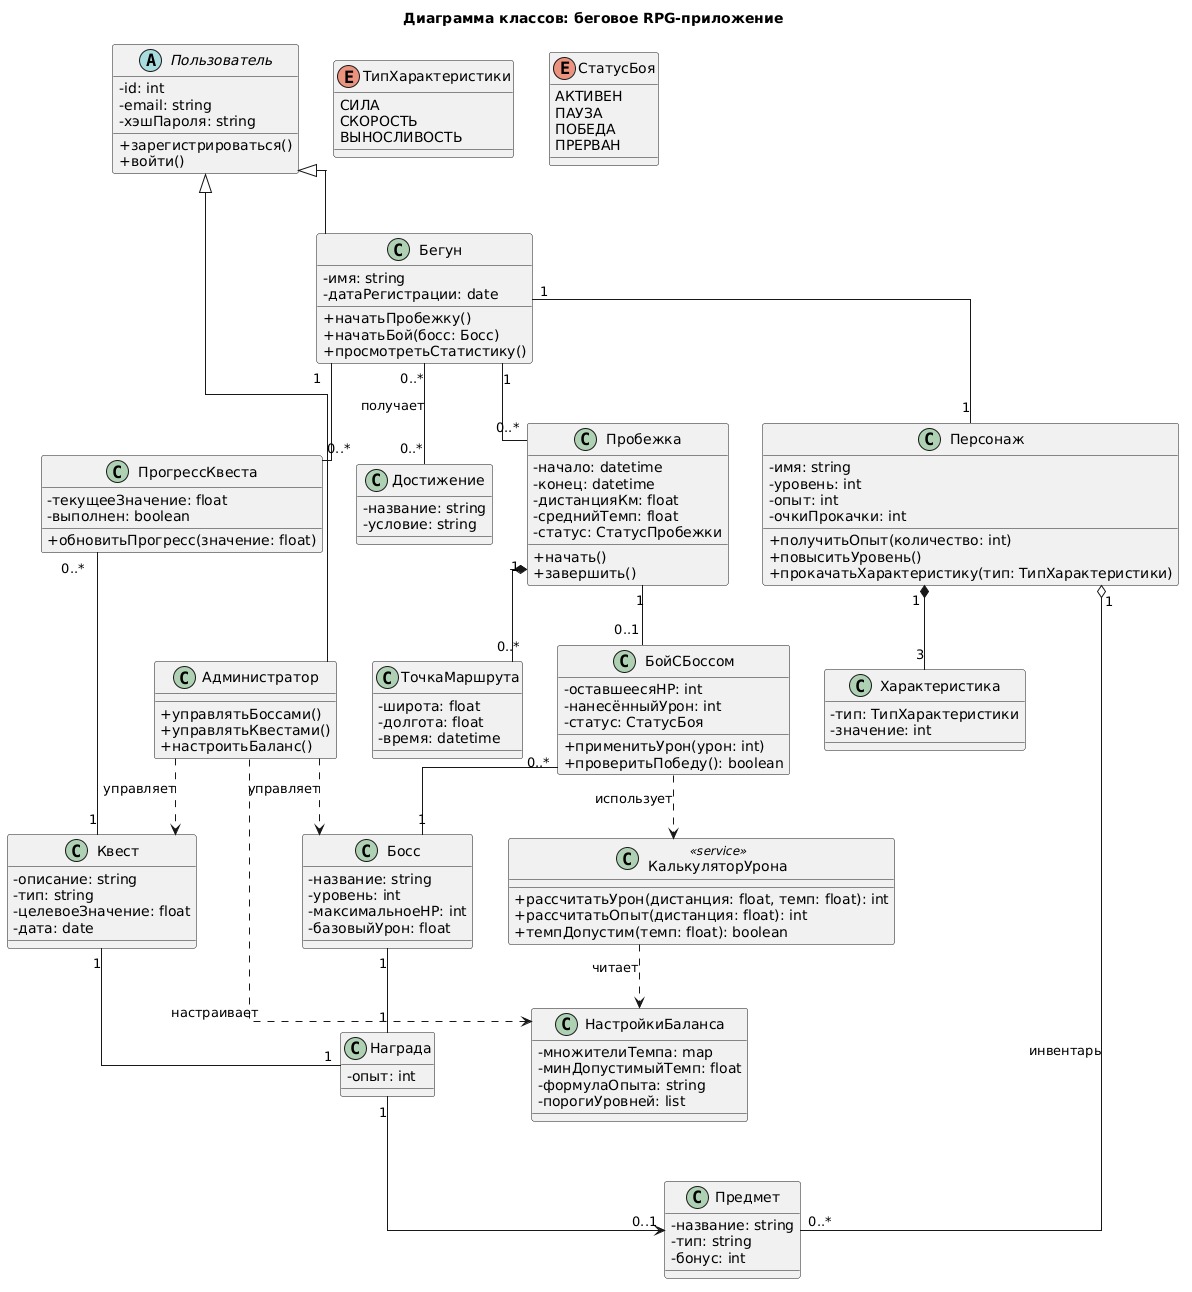

The diagram above was rendered by PlantUML. Its source (embedded in the PNG):
@startuml
title Диаграмма классов: беговое RPG-приложение
skinparam classAttributeIconSize 0
skinparam linetype ortho

abstract class Пользователь {
  - id: int
  - email: string
  - хэшПароля: string
  + зарегистрироваться()
  + войти()
}

class Бегун {
  - имя: string
  - датаРегистрации: date
  + начатьПробежку()
  + начатьБой(босс: Босс)
  + просмотретьСтатистику()
}

class Администратор {
  + управлятьБоссами()
  + управлятьКвестами()
  + настроитьБаланс()
}

class Персонаж {
  - имя: string
  - уровень: int
  - опыт: int
  - очкиПрокачки: int
  + получитьОпыт(количество: int)
  + повыситьУровень()
  + прокачатьХарактеристику(тип: ТипХарактеристики)
}

class Характеристика {
  - тип: ТипХарактеристики
  - значение: int
}

enum ТипХарактеристики {
  СИЛА
  СКОРОСТЬ
  ВЫНОСЛИВОСТЬ
}

class Предмет {
  - название: string
  - тип: string
  - бонус: int
}

class Пробежка {
  - начало: datetime
  - конец: datetime
  - дистанцияКм: float
  - среднийТемп: float
  - статус: СтатусПробежки
  + начать()
  + завершить()
}

class ТочкаМаршрута {
  - широта: float
  - долгота: float
  - время: datetime
}

class БойСБоссом {
  - оставшеесяHP: int
  - нанесённыйУрон: int
  - статус: СтатусБоя
  + применитьУрон(урон: int)
  + проверитьПобеду(): boolean
}

enum СтатусБоя {
  АКТИВЕН
  ПАУЗА
  ПОБЕДА
  ПРЕРВАН
}

class Босс {
  - название: string
  - уровень: int
  - максимальноеHP: int
  - базовыйУрон: float
}

class Квест {
  - описание: string
  - тип: string
  - целевоеЗначение: float
  - дата: date
}

class ПрогрессКвеста {
  - текущееЗначение: float
  - выполнен: boolean
  + обновитьПрогресс(значение: float)
}

class Награда {
  - опыт: int
}

class Достижение {
  - название: string
  - условие: string
}

class КалькуляторУрона <<service>> {
  + рассчитатьУрон(дистанция: float, темп: float): int
  + рассчитатьОпыт(дистанция: float): int
  + темпДопустим(темп: float): boolean
}

class НастройкиБаланса {
  - множителиТемпа: map
  - минДопустимыйТемп: float
  - формулаОпыта: string
  - порогиУровней: list
}

Пользователь <|-- Бегун
Пользователь <|-- Администратор

Бегун "1" -- "1" Персонаж
Персонаж "1" *-- "3" Характеристика
Персонаж "1" o-- "0..*" Предмет : инвентарь

Бегун "1" -- "0..*" Пробежка
Пробежка "1" *-- "0..*" ТочкаМаршрута
Пробежка "1" -- "0..1" БойСБоссом
БойСБоссом "0..*" -- "1" Босс
БойСБоссом ..> КалькуляторУрона : использует

Босс "1" -- "1" Награда
Квест "1" -- "1" Награда
Награда "1" --> "0..1" Предмет

Бегун "1" -- "0..*" ПрогрессКвеста
ПрогрессКвеста "0..*" -- "1" Квест

Бегун "0..*" -- "0..*" Достижение : получает

КалькуляторУрона ..> НастройкиБаланса : читает

Администратор ..> Босс : управляет
Администратор ..> Квест : управляет
Администратор ..> НастройкиБаланса : настраивает
@enduml